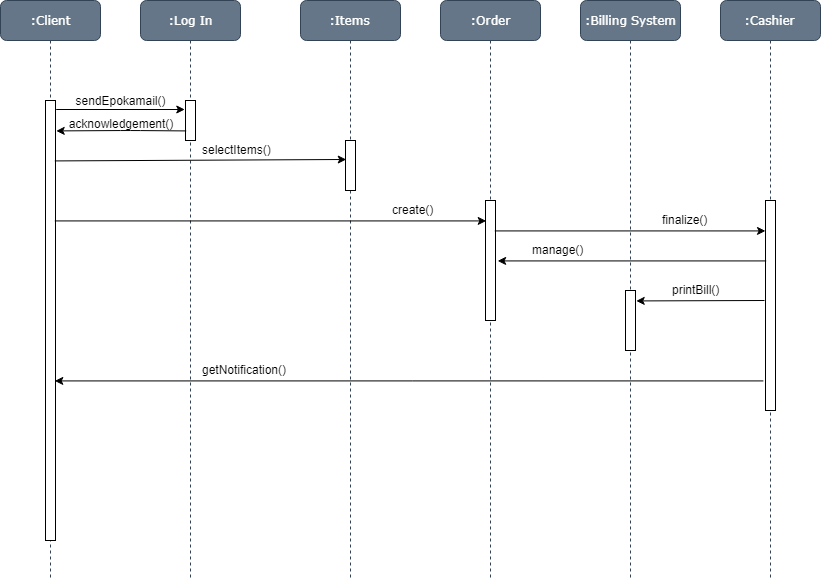

The diagram above was exported from draw.io. Its source (the exported page's mxGraphModel, read from the mxfile embedded in the PNG):
<mxGraphModel dx="1200" dy="621" grid="1" gridSize="10" guides="1" tooltips="1" connect="1" arrows="1" fold="1" page="1" pageScale="1" pageWidth="1100" pageHeight="850" background="#ffffff" math="0" shadow="0">
  <root>
    <mxCell id="0" />
    <mxCell id="1" parent="0" />
    <mxCell id="7baba1c4bc27f4b0-2" value=":Log In" style="shape=umlLifeline;perimeter=lifelinePerimeter;whiteSpace=wrap;html=1;container=1;collapsible=0;recursiveResize=0;outlineConnect=0;rounded=1;shadow=0;comic=0;labelBackgroundColor=none;strokeColor=#314354;strokeWidth=1;fillColor=#647687;fontFamily=Verdana;fontSize=12;fontColor=#ffffff;align=center;" parent="1" vertex="1">
      <mxGeometry x="240" y="80" width="100" height="580" as="geometry" />
    </mxCell>
    <mxCell id="7baba1c4bc27f4b0-10" value="" style="html=1;points=[];perimeter=orthogonalPerimeter;rounded=0;shadow=0;comic=0;labelBackgroundColor=none;strokeColor=#000000;strokeWidth=1;fillColor=#FFFFFF;fontFamily=Verdana;fontSize=12;fontColor=#000000;align=center;" parent="7baba1c4bc27f4b0-2" vertex="1">
      <mxGeometry x="45" y="100" width="10" height="40" as="geometry" />
    </mxCell>
    <mxCell id="7baba1c4bc27f4b0-3" value=":Items" style="shape=umlLifeline;perimeter=lifelinePerimeter;whiteSpace=wrap;html=1;container=1;collapsible=0;recursiveResize=0;outlineConnect=0;rounded=1;shadow=0;comic=0;labelBackgroundColor=none;strokeColor=#314354;strokeWidth=1;fillColor=#647687;fontFamily=Verdana;fontSize=12;fontColor=#ffffff;align=center;" parent="1" vertex="1">
      <mxGeometry x="400" y="80" width="100" height="580" as="geometry" />
    </mxCell>
    <mxCell id="7baba1c4bc27f4b0-13" value="" style="html=1;points=[];perimeter=orthogonalPerimeter;rounded=0;shadow=0;comic=0;labelBackgroundColor=none;strokeColor=#000000;strokeWidth=1;fillColor=#FFFFFF;fontFamily=Verdana;fontSize=12;fontColor=#000000;align=center;" parent="7baba1c4bc27f4b0-3" vertex="1">
      <mxGeometry x="45" y="140" width="10" height="50" as="geometry" />
    </mxCell>
    <mxCell id="7baba1c4bc27f4b0-4" value=":Order" style="shape=umlLifeline;perimeter=lifelinePerimeter;whiteSpace=wrap;html=1;container=1;collapsible=0;recursiveResize=0;outlineConnect=0;rounded=1;shadow=0;comic=0;labelBackgroundColor=none;strokeColor=#314354;strokeWidth=1;fillColor=#647687;fontFamily=Verdana;fontSize=12;fontColor=#ffffff;align=center;" parent="1" vertex="1">
      <mxGeometry x="540" y="80" width="100" height="580" as="geometry" />
    </mxCell>
    <mxCell id="7baba1c4bc27f4b0-5" value=":Billing System" style="shape=umlLifeline;perimeter=lifelinePerimeter;whiteSpace=wrap;html=1;container=1;collapsible=0;recursiveResize=0;outlineConnect=0;rounded=1;shadow=0;comic=0;labelBackgroundColor=none;strokeColor=#314354;strokeWidth=1;fillColor=#647687;fontFamily=Verdana;fontSize=12;fontColor=#ffffff;align=center;" parent="1" vertex="1">
      <mxGeometry x="680" y="80" width="100" height="580" as="geometry" />
    </mxCell>
    <mxCell id="7baba1c4bc27f4b0-19" value="" style="html=1;points=[];perimeter=orthogonalPerimeter;rounded=0;shadow=0;comic=0;labelBackgroundColor=none;strokeColor=#000000;strokeWidth=1;fillColor=#FFFFFF;fontFamily=Verdana;fontSize=12;fontColor=#000000;align=center;" parent="7baba1c4bc27f4b0-5" vertex="1">
      <mxGeometry x="45" y="290" width="10" height="60" as="geometry" />
    </mxCell>
    <mxCell id="7baba1c4bc27f4b0-6" value=":Cashier" style="shape=umlLifeline;perimeter=lifelinePerimeter;whiteSpace=wrap;html=1;container=1;collapsible=0;recursiveResize=0;outlineConnect=0;rounded=1;shadow=0;comic=0;labelBackgroundColor=none;strokeColor=#314354;strokeWidth=1;fillColor=#647687;fontFamily=Verdana;fontSize=12;align=center;fontColor=#ffffff;" parent="1" vertex="1">
      <mxGeometry x="820" y="80" width="100" height="580" as="geometry" />
    </mxCell>
    <mxCell id="7baba1c4bc27f4b0-28" value="" style="html=1;points=[];perimeter=orthogonalPerimeter;rounded=0;shadow=0;comic=0;labelBackgroundColor=none;strokeColor=#000000;strokeWidth=1;fillColor=#FFFFFF;fontFamily=Verdana;fontSize=12;fontColor=#000000;align=center;" parent="7baba1c4bc27f4b0-6" vertex="1">
      <mxGeometry x="45" y="200" width="10" height="210" as="geometry" />
    </mxCell>
    <mxCell id="7baba1c4bc27f4b0-8" value=":Client" style="shape=umlLifeline;perimeter=lifelinePerimeter;whiteSpace=wrap;html=1;container=1;collapsible=0;recursiveResize=0;outlineConnect=0;rounded=1;shadow=0;comic=0;labelBackgroundColor=none;strokeColor=#314354;strokeWidth=1;fillColor=#647687;fontFamily=Verdana;fontSize=12;align=center;fontColor=#ffffff;" parent="1" vertex="1">
      <mxGeometry x="100" y="80" width="100" height="580" as="geometry" />
    </mxCell>
    <mxCell id="7baba1c4bc27f4b0-9" value="" style="html=1;points=[];perimeter=orthogonalPerimeter;rounded=0;shadow=0;comic=0;labelBackgroundColor=none;strokeColor=#000000;strokeWidth=1;fillColor=#FFFFFF;fontFamily=Verdana;fontSize=12;fontColor=#000000;align=center;" parent="7baba1c4bc27f4b0-8" vertex="1">
      <mxGeometry x="45" y="100" width="10" height="440" as="geometry" />
    </mxCell>
    <mxCell id="7baba1c4bc27f4b0-16" value="" style="html=1;points=[];perimeter=orthogonalPerimeter;rounded=0;shadow=0;comic=0;labelBackgroundColor=none;strokeColor=#000000;strokeWidth=1;fillColor=#FFFFFF;fontFamily=Verdana;fontSize=12;fontColor=#000000;align=center;" parent="1" vertex="1">
      <mxGeometry x="585" y="280" width="10" height="120" as="geometry" />
    </mxCell>
    <mxCell id="Py9qqL_dBEAbAgZy4Cpd-3" value="" style="endArrow=classic;html=1;exitX=1.1;exitY=0.02;exitDx=0;exitDy=0;exitPerimeter=0;entryX=-0.016;entryY=0.218;entryDx=0;entryDy=0;entryPerimeter=0;" edge="1" parent="1" source="7baba1c4bc27f4b0-9" target="7baba1c4bc27f4b0-10">
      <mxGeometry width="50" height="50" relative="1" as="geometry">
        <mxPoint x="172.5" y="230" as="sourcePoint" />
        <mxPoint x="286" y="189" as="targetPoint" />
        <Array as="points" />
      </mxGeometry>
    </mxCell>
    <mxCell id="Py9qqL_dBEAbAgZy4Cpd-4" value="sendEpokamail()&lt;br&gt;" style="text;html=1;strokeColor=none;fillColor=none;align=center;verticalAlign=middle;whiteSpace=wrap;rounded=0;" vertex="1" parent="1">
      <mxGeometry x="200" y="170" width="40" height="20" as="geometry" />
    </mxCell>
    <mxCell id="Py9qqL_dBEAbAgZy4Cpd-11" value="acknowledgement()&lt;br&gt;&lt;br&gt;" style="text;html=1;strokeColor=none;fillColor=none;align=center;verticalAlign=middle;whiteSpace=wrap;rounded=0;" vertex="1" parent="1">
      <mxGeometry x="200" y="200" width="40" height="20" as="geometry" />
    </mxCell>
    <mxCell id="Py9qqL_dBEAbAgZy4Cpd-12" value="" style="endArrow=classic;html=1;exitX=0.9;exitY=0.136;exitDx=0;exitDy=0;exitPerimeter=0;entryX=0.06;entryY=0.376;entryDx=0;entryDy=0;entryPerimeter=0;" edge="1" parent="1" source="7baba1c4bc27f4b0-9" target="7baba1c4bc27f4b0-13">
      <mxGeometry width="50" height="50" relative="1" as="geometry">
        <mxPoint x="200" y="280" as="sourcePoint" />
        <mxPoint x="250" y="230" as="targetPoint" />
      </mxGeometry>
    </mxCell>
    <mxCell id="Py9qqL_dBEAbAgZy4Cpd-16" value="" style="endArrow=classic;html=1;exitX=0.07;exitY=0.754;exitDx=0;exitDy=0;exitPerimeter=0;entryX=1.016;entryY=0.069;entryDx=0;entryDy=0;entryPerimeter=0;" edge="1" parent="1" source="7baba1c4bc27f4b0-10" target="7baba1c4bc27f4b0-9">
      <mxGeometry width="50" height="50" relative="1" as="geometry">
        <mxPoint x="283" y="210" as="sourcePoint" />
        <mxPoint x="157" y="210" as="targetPoint" />
        <Array as="points">
          <mxPoint x="230" y="210" />
        </Array>
      </mxGeometry>
    </mxCell>
    <mxCell id="Py9qqL_dBEAbAgZy4Cpd-20" value="selectItems()&lt;br&gt;&lt;br&gt;" style="text;html=1;resizable=0;points=[];autosize=1;align=left;verticalAlign=top;spacingTop=-4;" vertex="1" parent="1">
      <mxGeometry x="300" y="220" width="80" height="30" as="geometry" />
    </mxCell>
    <mxCell id="Py9qqL_dBEAbAgZy4Cpd-21" value="" style="endArrow=classic;html=1;exitX=0.91;exitY=0.274;exitDx=0;exitDy=0;exitPerimeter=0;entryX=0.06;entryY=0.167;entryDx=0;entryDy=0;entryPerimeter=0;" edge="1" parent="1" source="7baba1c4bc27f4b0-9" target="7baba1c4bc27f4b0-16">
      <mxGeometry width="50" height="50" relative="1" as="geometry">
        <mxPoint x="310" y="360" as="sourcePoint" />
        <mxPoint x="360" y="310" as="targetPoint" />
      </mxGeometry>
    </mxCell>
    <mxCell id="Py9qqL_dBEAbAgZy4Cpd-22" value="create()&lt;br&gt;&lt;br&gt;" style="text;html=1;resizable=0;points=[];autosize=1;align=left;verticalAlign=top;spacingTop=-4;" vertex="1" parent="1">
      <mxGeometry x="490" y="280" width="60" height="30" as="geometry" />
    </mxCell>
    <mxCell id="Py9qqL_dBEAbAgZy4Cpd-23" value="" style="endArrow=classic;html=1;exitX=0.881;exitY=0.251;exitDx=0;exitDy=0;exitPerimeter=0;" edge="1" parent="1" source="7baba1c4bc27f4b0-16" target="7baba1c4bc27f4b0-28">
      <mxGeometry width="50" height="50" relative="1" as="geometry">
        <mxPoint x="655" y="356.6666666666667" as="sourcePoint" />
        <mxPoint x="705" y="306.6666666666667" as="targetPoint" />
      </mxGeometry>
    </mxCell>
    <mxCell id="Py9qqL_dBEAbAgZy4Cpd-24" value="finalize()&lt;br&gt;&lt;br&gt;" style="text;html=1;resizable=0;points=[];autosize=1;align=left;verticalAlign=top;spacingTop=-4;" vertex="1" parent="1">
      <mxGeometry x="760" y="290" width="60" height="30" as="geometry" />
    </mxCell>
    <mxCell id="Py9qqL_dBEAbAgZy4Cpd-25" value="" style="endArrow=classic;html=1;entryX=1.1;entryY=0.172;entryDx=0;entryDy=0;entryPerimeter=0;" edge="1" parent="1" target="7baba1c4bc27f4b0-19">
      <mxGeometry width="50" height="50" relative="1" as="geometry">
        <mxPoint x="864" y="380" as="sourcePoint" />
        <mxPoint x="830" y="320" as="targetPoint" />
      </mxGeometry>
    </mxCell>
    <mxCell id="Py9qqL_dBEAbAgZy4Cpd-26" value="printBill()&lt;br&gt;&lt;br&gt;" style="text;html=1;resizable=0;points=[];autosize=1;align=left;verticalAlign=top;spacingTop=-4;" vertex="1" parent="1">
      <mxGeometry x="770" y="360" width="60" height="30" as="geometry" />
    </mxCell>
    <mxCell id="Py9qqL_dBEAbAgZy4Cpd-28" value="" style="endArrow=classic;html=1;exitX=0.033;exitY=0.287;exitDx=0;exitDy=0;exitPerimeter=0;entryX=1.167;entryY=0.5;entryDx=0;entryDy=0;entryPerimeter=0;" edge="1" parent="1" source="7baba1c4bc27f4b0-28" target="7baba1c4bc27f4b0-16">
      <mxGeometry width="50" height="50" relative="1" as="geometry">
        <mxPoint x="760" y="370" as="sourcePoint" />
        <mxPoint x="810" y="320" as="targetPoint" />
      </mxGeometry>
    </mxCell>
    <mxCell id="Py9qqL_dBEAbAgZy4Cpd-29" value="manage()" style="text;html=1;resizable=0;points=[];autosize=1;align=left;verticalAlign=top;spacingTop=-4;" vertex="1" parent="1">
      <mxGeometry x="630" y="320" width="70" height="20" as="geometry" />
    </mxCell>
    <mxCell id="Py9qqL_dBEAbAgZy4Cpd-30" value="" style="endArrow=classic;html=1;exitX=-0.167;exitY=0.856;exitDx=0;exitDy=0;exitPerimeter=0;entryX=0.967;entryY=0.636;entryDx=0;entryDy=0;entryPerimeter=0;" edge="1" parent="1" source="7baba1c4bc27f4b0-28" target="7baba1c4bc27f4b0-9">
      <mxGeometry width="50" height="50" relative="1" as="geometry">
        <mxPoint x="760" y="480" as="sourcePoint" />
        <mxPoint x="810" y="430" as="targetPoint" />
      </mxGeometry>
    </mxCell>
    <mxCell id="Py9qqL_dBEAbAgZy4Cpd-31" value="getNotification()&lt;br&gt;&lt;br&gt;" style="text;html=1;resizable=0;points=[];autosize=1;align=left;verticalAlign=top;spacingTop=-4;" vertex="1" parent="1">
      <mxGeometry x="300" y="440" width="100" height="30" as="geometry" />
    </mxCell>
  </root>
</mxGraphModel>